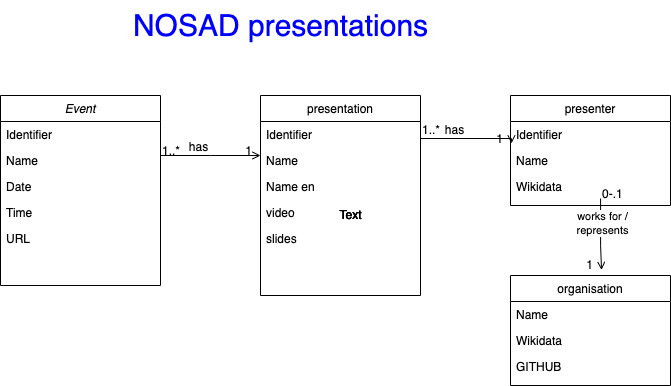

The diagram above was exported from draw.io. Its source (the exported page's mxGraphModel, read from the mxfile embedded in the PNG):
<mxGraphModel dx="906" dy="477" grid="1" gridSize="10" guides="1" tooltips="1" connect="1" arrows="1" fold="1" page="1" pageScale="1" pageWidth="827" pageHeight="1169" math="0" shadow="0">
  <root>
    <mxCell id="WIyWlLk6GJQsqaUBKTNV-0" />
    <mxCell id="WIyWlLk6GJQsqaUBKTNV-1" parent="WIyWlLk6GJQsqaUBKTNV-0" />
    <mxCell id="zkfFHV4jXpPFQw0GAbJ--0" value="Event" style="swimlane;fontStyle=2;align=center;verticalAlign=top;childLayout=stackLayout;horizontal=1;startSize=26;horizontalStack=0;resizeParent=1;resizeLast=0;collapsible=1;marginBottom=0;rounded=0;shadow=0;strokeWidth=1;" parent="WIyWlLk6GJQsqaUBKTNV-1" vertex="1">
      <mxGeometry x="60" y="120" width="160" height="190" as="geometry">
        <mxRectangle x="230" y="140" width="160" height="26" as="alternateBounds" />
      </mxGeometry>
    </mxCell>
    <mxCell id="ww4PzHZtFjjvQizstsnZ-1" value="Identifier" style="text;align=left;verticalAlign=top;spacingLeft=4;spacingRight=4;overflow=hidden;rotatable=0;points=[[0,0.5],[1,0.5]];portConstraint=eastwest;rounded=0;shadow=0;html=0;" parent="zkfFHV4jXpPFQw0GAbJ--0" vertex="1">
      <mxGeometry y="26" width="160" height="26" as="geometry" />
    </mxCell>
    <mxCell id="zkfFHV4jXpPFQw0GAbJ--1" value="Name" style="text;align=left;verticalAlign=top;spacingLeft=4;spacingRight=4;overflow=hidden;rotatable=0;points=[[0,0.5],[1,0.5]];portConstraint=eastwest;" parent="zkfFHV4jXpPFQw0GAbJ--0" vertex="1">
      <mxGeometry y="52" width="160" height="26" as="geometry" />
    </mxCell>
    <mxCell id="zkfFHV4jXpPFQw0GAbJ--2" value="Date" style="text;align=left;verticalAlign=top;spacingLeft=4;spacingRight=4;overflow=hidden;rotatable=0;points=[[0,0.5],[1,0.5]];portConstraint=eastwest;rounded=0;shadow=0;html=0;" parent="zkfFHV4jXpPFQw0GAbJ--0" vertex="1">
      <mxGeometry y="78" width="160" height="26" as="geometry" />
    </mxCell>
    <mxCell id="zkfFHV4jXpPFQw0GAbJ--3" value="Time" style="text;align=left;verticalAlign=top;spacingLeft=4;spacingRight=4;overflow=hidden;rotatable=0;points=[[0,0.5],[1,0.5]];portConstraint=eastwest;rounded=0;shadow=0;html=0;" parent="zkfFHV4jXpPFQw0GAbJ--0" vertex="1">
      <mxGeometry y="104" width="160" height="26" as="geometry" />
    </mxCell>
    <mxCell id="ww4PzHZtFjjvQizstsnZ-0" value="URL" style="text;align=left;verticalAlign=top;spacingLeft=4;spacingRight=4;overflow=hidden;rotatable=0;points=[[0,0.5],[1,0.5]];portConstraint=eastwest;rounded=0;shadow=0;html=0;" parent="zkfFHV4jXpPFQw0GAbJ--0" vertex="1">
      <mxGeometry y="130" width="160" height="26" as="geometry" />
    </mxCell>
    <mxCell id="zkfFHV4jXpPFQw0GAbJ--17" value="presentation" style="swimlane;fontStyle=0;align=center;verticalAlign=top;childLayout=stackLayout;horizontal=1;startSize=26;horizontalStack=0;resizeParent=1;resizeLast=0;collapsible=1;marginBottom=0;rounded=0;shadow=0;strokeWidth=1;" parent="WIyWlLk6GJQsqaUBKTNV-1" vertex="1">
      <mxGeometry x="320" y="120" width="160" height="200" as="geometry">
        <mxRectangle x="550" y="140" width="160" height="26" as="alternateBounds" />
      </mxGeometry>
    </mxCell>
    <mxCell id="zkfFHV4jXpPFQw0GAbJ--18" value="Identifier" style="text;align=left;verticalAlign=top;spacingLeft=4;spacingRight=4;overflow=hidden;rotatable=0;points=[[0,0.5],[1,0.5]];portConstraint=eastwest;" parent="zkfFHV4jXpPFQw0GAbJ--17" vertex="1">
      <mxGeometry y="26" width="160" height="26" as="geometry" />
    </mxCell>
    <mxCell id="zkfFHV4jXpPFQw0GAbJ--19" value="Name" style="text;align=left;verticalAlign=top;spacingLeft=4;spacingRight=4;overflow=hidden;rotatable=0;points=[[0,0.5],[1,0.5]];portConstraint=eastwest;rounded=0;shadow=0;html=0;" parent="zkfFHV4jXpPFQw0GAbJ--17" vertex="1">
      <mxGeometry y="52" width="160" height="26" as="geometry" />
    </mxCell>
    <mxCell id="zkfFHV4jXpPFQw0GAbJ--20" value="Name en" style="text;align=left;verticalAlign=top;spacingLeft=4;spacingRight=4;overflow=hidden;rotatable=0;points=[[0,0.5],[1,0.5]];portConstraint=eastwest;rounded=0;shadow=0;html=0;" parent="zkfFHV4jXpPFQw0GAbJ--17" vertex="1">
      <mxGeometry y="78" width="160" height="26" as="geometry" />
    </mxCell>
    <mxCell id="zkfFHV4jXpPFQw0GAbJ--21" value="video" style="text;align=left;verticalAlign=top;spacingLeft=4;spacingRight=4;overflow=hidden;rotatable=0;points=[[0,0.5],[1,0.5]];portConstraint=eastwest;rounded=0;shadow=0;html=0;" parent="zkfFHV4jXpPFQw0GAbJ--17" vertex="1">
      <mxGeometry y="104" width="160" height="26" as="geometry" />
    </mxCell>
    <mxCell id="ww4PzHZtFjjvQizstsnZ-21" value="slides" style="text;align=left;verticalAlign=top;spacingLeft=4;spacingRight=4;overflow=hidden;rotatable=0;points=[[0,0.5],[1,0.5]];portConstraint=eastwest;rounded=0;shadow=0;html=0;" parent="zkfFHV4jXpPFQw0GAbJ--17" vertex="1">
      <mxGeometry y="130" width="160" height="26" as="geometry" />
    </mxCell>
    <mxCell id="zkfFHV4jXpPFQw0GAbJ--26" value="" style="endArrow=open;shadow=0;strokeWidth=1;rounded=0;endFill=1;edgeStyle=elbowEdgeStyle;elbow=vertical;" parent="WIyWlLk6GJQsqaUBKTNV-1" source="zkfFHV4jXpPFQw0GAbJ--0" edge="1">
      <mxGeometry x="0.5" y="41" relative="1" as="geometry">
        <mxPoint x="220" y="182" as="sourcePoint" />
        <mxPoint x="320" y="180" as="targetPoint" />
        <mxPoint x="-40" y="32" as="offset" />
      </mxGeometry>
    </mxCell>
    <mxCell id="zkfFHV4jXpPFQw0GAbJ--27" value="1..*" style="resizable=0;align=left;verticalAlign=bottom;labelBackgroundColor=none;fontSize=12;" parent="zkfFHV4jXpPFQw0GAbJ--26" connectable="0" vertex="1">
      <mxGeometry x="-1" relative="1" as="geometry">
        <mxPoint y="4" as="offset" />
      </mxGeometry>
    </mxCell>
    <mxCell id="zkfFHV4jXpPFQw0GAbJ--28" value="1" style="resizable=0;align=right;verticalAlign=bottom;labelBackgroundColor=none;fontSize=12;" parent="zkfFHV4jXpPFQw0GAbJ--26" connectable="0" vertex="1">
      <mxGeometry x="1" relative="1" as="geometry">
        <mxPoint x="-7" y="4" as="offset" />
      </mxGeometry>
    </mxCell>
    <mxCell id="zkfFHV4jXpPFQw0GAbJ--29" value="has" style="text;html=1;resizable=0;points=[];;align=center;verticalAlign=middle;labelBackgroundColor=none;rounded=0;shadow=0;strokeWidth=1;fontSize=12;" parent="zkfFHV4jXpPFQw0GAbJ--26" vertex="1" connectable="0">
      <mxGeometry x="0.5" y="49" relative="1" as="geometry">
        <mxPoint x="-38" y="40" as="offset" />
      </mxGeometry>
    </mxCell>
    <mxCell id="ww4PzHZtFjjvQizstsnZ-2" value="presenter" style="swimlane;fontStyle=0;align=center;verticalAlign=top;childLayout=stackLayout;horizontal=1;startSize=26;horizontalStack=0;resizeParent=1;resizeLast=0;collapsible=1;marginBottom=0;rounded=0;shadow=0;strokeWidth=1;" parent="WIyWlLk6GJQsqaUBKTNV-1" vertex="1">
      <mxGeometry x="570" y="120" width="160" height="110" as="geometry">
        <mxRectangle x="550" y="140" width="160" height="26" as="alternateBounds" />
      </mxGeometry>
    </mxCell>
    <mxCell id="ww4PzHZtFjjvQizstsnZ-3" value="Identifier" style="text;align=left;verticalAlign=top;spacingLeft=4;spacingRight=4;overflow=hidden;rotatable=0;points=[[0,0.5],[1,0.5]];portConstraint=eastwest;" parent="ww4PzHZtFjjvQizstsnZ-2" vertex="1">
      <mxGeometry y="26" width="160" height="26" as="geometry" />
    </mxCell>
    <mxCell id="ww4PzHZtFjjvQizstsnZ-4" value="Name" style="text;align=left;verticalAlign=top;spacingLeft=4;spacingRight=4;overflow=hidden;rotatable=0;points=[[0,0.5],[1,0.5]];portConstraint=eastwest;rounded=0;shadow=0;html=0;" parent="ww4PzHZtFjjvQizstsnZ-2" vertex="1">
      <mxGeometry y="52" width="160" height="26" as="geometry" />
    </mxCell>
    <mxCell id="ww4PzHZtFjjvQizstsnZ-5" value="Wikidata" style="text;align=left;verticalAlign=top;spacingLeft=4;spacingRight=4;overflow=hidden;rotatable=0;points=[[0,0.5],[1,0.5]];portConstraint=eastwest;rounded=0;shadow=0;html=0;" parent="ww4PzHZtFjjvQizstsnZ-2" vertex="1">
      <mxGeometry y="78" width="160" height="26" as="geometry" />
    </mxCell>
    <mxCell id="ww4PzHZtFjjvQizstsnZ-7" value="" style="endArrow=open;shadow=0;strokeWidth=1;rounded=0;endFill=1;edgeStyle=elbowEdgeStyle;elbow=vertical;entryX=0.006;entryY=0.846;entryDx=0;entryDy=0;entryPerimeter=0;exitX=1;exitY=0.5;exitDx=0;exitDy=0;" parent="WIyWlLk6GJQsqaUBKTNV-1" source="zkfFHV4jXpPFQw0GAbJ--18" target="ww4PzHZtFjjvQizstsnZ-3" edge="1">
      <mxGeometry x="0.5" y="41" relative="1" as="geometry">
        <mxPoint x="490" y="160" as="sourcePoint" />
        <mxPoint x="550" y="160" as="targetPoint" />
        <mxPoint x="-40" y="32" as="offset" />
      </mxGeometry>
    </mxCell>
    <mxCell id="ww4PzHZtFjjvQizstsnZ-8" value="1..*" style="resizable=0;align=left;verticalAlign=bottom;labelBackgroundColor=none;fontSize=12;" parent="ww4PzHZtFjjvQizstsnZ-7" connectable="0" vertex="1">
      <mxGeometry x="-1" relative="1" as="geometry">
        <mxPoint y="4" as="offset" />
      </mxGeometry>
    </mxCell>
    <mxCell id="ww4PzHZtFjjvQizstsnZ-9" value="1" style="resizable=0;align=right;verticalAlign=bottom;labelBackgroundColor=none;fontSize=12;" parent="ww4PzHZtFjjvQizstsnZ-7" connectable="0" vertex="1">
      <mxGeometry x="1" relative="1" as="geometry">
        <mxPoint x="-7" y="4" as="offset" />
      </mxGeometry>
    </mxCell>
    <mxCell id="ww4PzHZtFjjvQizstsnZ-10" value="has" style="text;html=1;resizable=0;points=[];;align=center;verticalAlign=middle;labelBackgroundColor=none;rounded=0;shadow=0;strokeWidth=1;fontSize=12;" parent="ww4PzHZtFjjvQizstsnZ-7" vertex="1" connectable="0">
      <mxGeometry x="0.5" y="49" relative="1" as="geometry">
        <mxPoint x="-38" y="40" as="offset" />
      </mxGeometry>
    </mxCell>
    <mxCell id="ww4PzHZtFjjvQizstsnZ-11" value="" style="endArrow=open;shadow=0;strokeWidth=1;rounded=0;endFill=1;edgeStyle=elbowEdgeStyle;elbow=vertical;exitX=0.563;exitY=0.962;exitDx=0;exitDy=0;exitPerimeter=0;entryX=0.569;entryY=-0.05;entryDx=0;entryDy=0;entryPerimeter=0;" parent="WIyWlLk6GJQsqaUBKTNV-1" source="ww4PzHZtFjjvQizstsnZ-5" target="ww4PzHZtFjjvQizstsnZ-15" edge="1">
      <mxGeometry x="0.5" y="41" relative="1" as="geometry">
        <mxPoint x="500" y="270" as="sourcePoint" />
        <mxPoint x="660" y="290" as="targetPoint" />
        <mxPoint x="-40" y="32" as="offset" />
        <Array as="points">
          <mxPoint x="660" y="270" />
          <mxPoint x="670" y="250" />
          <mxPoint x="660" y="240" />
        </Array>
      </mxGeometry>
    </mxCell>
    <mxCell id="ww4PzHZtFjjvQizstsnZ-12" value="0-.1" style="resizable=0;align=left;verticalAlign=bottom;labelBackgroundColor=none;fontSize=12;" parent="ww4PzHZtFjjvQizstsnZ-11" connectable="0" vertex="1">
      <mxGeometry x="-1" relative="1" as="geometry">
        <mxPoint y="4" as="offset" />
      </mxGeometry>
    </mxCell>
    <mxCell id="ww4PzHZtFjjvQizstsnZ-13" value="1" style="resizable=0;align=right;verticalAlign=bottom;labelBackgroundColor=none;fontSize=12;" parent="ww4PzHZtFjjvQizstsnZ-11" connectable="0" vertex="1">
      <mxGeometry x="1" relative="1" as="geometry">
        <mxPoint x="-7" y="4" as="offset" />
      </mxGeometry>
    </mxCell>
    <mxCell id="ww4PzHZtFjjvQizstsnZ-19" value="works for /&lt;br&gt;represents" style="edgeLabel;html=1;align=center;verticalAlign=middle;resizable=0;points=[];" parent="ww4PzHZtFjjvQizstsnZ-11" vertex="1" connectable="0">
      <mxGeometry x="-0.3443" y="1" relative="1" as="geometry">
        <mxPoint as="offset" />
      </mxGeometry>
    </mxCell>
    <mxCell id="ww4PzHZtFjjvQizstsnZ-15" value="organisation" style="swimlane;fontStyle=0;align=center;verticalAlign=top;childLayout=stackLayout;horizontal=1;startSize=26;horizontalStack=0;resizeParent=1;resizeLast=0;collapsible=1;marginBottom=0;rounded=0;shadow=0;strokeWidth=1;" parent="WIyWlLk6GJQsqaUBKTNV-1" vertex="1">
      <mxGeometry x="570" y="300" width="160" height="110" as="geometry">
        <mxRectangle x="550" y="140" width="160" height="26" as="alternateBounds" />
      </mxGeometry>
    </mxCell>
    <mxCell id="ww4PzHZtFjjvQizstsnZ-17" value="Name" style="text;align=left;verticalAlign=top;spacingLeft=4;spacingRight=4;overflow=hidden;rotatable=0;points=[[0,0.5],[1,0.5]];portConstraint=eastwest;rounded=0;shadow=0;html=0;" parent="ww4PzHZtFjjvQizstsnZ-15" vertex="1">
      <mxGeometry y="26" width="160" height="26" as="geometry" />
    </mxCell>
    <mxCell id="ww4PzHZtFjjvQizstsnZ-18" value="Wikidata" style="text;align=left;verticalAlign=top;spacingLeft=4;spacingRight=4;overflow=hidden;rotatable=0;points=[[0,0.5],[1,0.5]];portConstraint=eastwest;rounded=0;shadow=0;html=0;" parent="ww4PzHZtFjjvQizstsnZ-15" vertex="1">
      <mxGeometry y="52" width="160" height="26" as="geometry" />
    </mxCell>
    <mxCell id="ww4PzHZtFjjvQizstsnZ-20" value="GITHUB" style="text;align=left;verticalAlign=top;spacingLeft=4;spacingRight=4;overflow=hidden;rotatable=0;points=[[0,0.5],[1,0.5]];portConstraint=eastwest;rounded=0;shadow=0;html=0;" parent="ww4PzHZtFjjvQizstsnZ-15" vertex="1">
      <mxGeometry y="78" width="160" height="26" as="geometry" />
    </mxCell>
    <mxCell id="ww4PzHZtFjjvQizstsnZ-23" value="Text" style="text;html=1;resizable=0;autosize=1;align=center;verticalAlign=middle;points=[];fillColor=none;strokeColor=none;rounded=0;" parent="WIyWlLk6GJQsqaUBKTNV-1" vertex="1">
      <mxGeometry x="390" y="230" width="40" height="20" as="geometry" />
    </mxCell>
    <mxCell id="ww4PzHZtFjjvQizstsnZ-24" value="Text" style="text;html=1;resizable=0;autosize=1;align=center;verticalAlign=middle;points=[];fillColor=none;strokeColor=none;rounded=0;" parent="WIyWlLk6GJQsqaUBKTNV-1" vertex="1">
      <mxGeometry x="390" y="230" width="40" height="20" as="geometry" />
    </mxCell>
    <mxCell id="ww4PzHZtFjjvQizstsnZ-25" value="Text" style="text;html=1;resizable=0;autosize=1;align=center;verticalAlign=middle;points=[];fillColor=none;strokeColor=none;rounded=0;" parent="WIyWlLk6GJQsqaUBKTNV-1" vertex="1">
      <mxGeometry x="390" y="230" width="40" height="20" as="geometry" />
    </mxCell>
    <mxCell id="ww4PzHZtFjjvQizstsnZ-26" value="NOSAD presentations" style="text;html=1;align=center;verticalAlign=middle;resizable=0;points=[];autosize=1;strokeColor=none;fillColor=none;fontSize=30;labelBackgroundColor=default;fontColor=#0000FF;" parent="WIyWlLk6GJQsqaUBKTNV-1" vertex="1">
      <mxGeometry x="180" y="25" width="320" height="50" as="geometry" />
    </mxCell>
  </root>
</mxGraphModel>